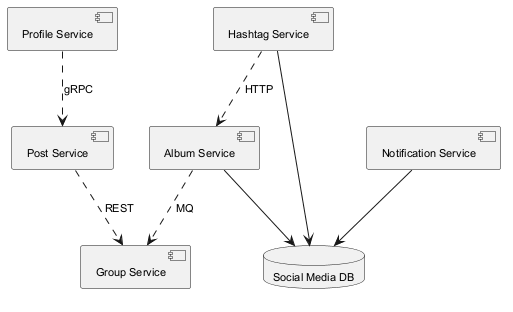

The diagram above was rendered by PlantUML. Its source (embedded in the PNG):
@startuml
skinparam defaultFontSize 11
component "Group Service" as C_GroupService
component "Post Service" as C_PostService
component "Hashtag Service" as C_HashtagService
component "Notification Service" as C_NotificationService
component "Album Service" as C_AlbumService
component "Profile Service" as C_ProfileService
database "Social Media DB" as DB_social_media
C_HashtagService --> DB_social_media
C_NotificationService --> DB_social_media
C_AlbumService --> DB_social_media
C_ProfileService ..> C_PostService : gRPC
C_HashtagService ..> C_AlbumService : HTTP
C_PostService ..> C_GroupService : REST
C_AlbumService ..> C_GroupService : MQ
@enduml